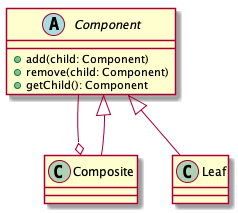

The diagram above was rendered by PlantUML. Its source (embedded in the PNG):
@startuml

Component --o Composite
Component <|-- Composite
Component <|-- Leaf


abstract class Component {
	+add(child: Component)
	+remove(child: Component)
	+getChild(): Component
}

class Composite
class Leaf


@enduml